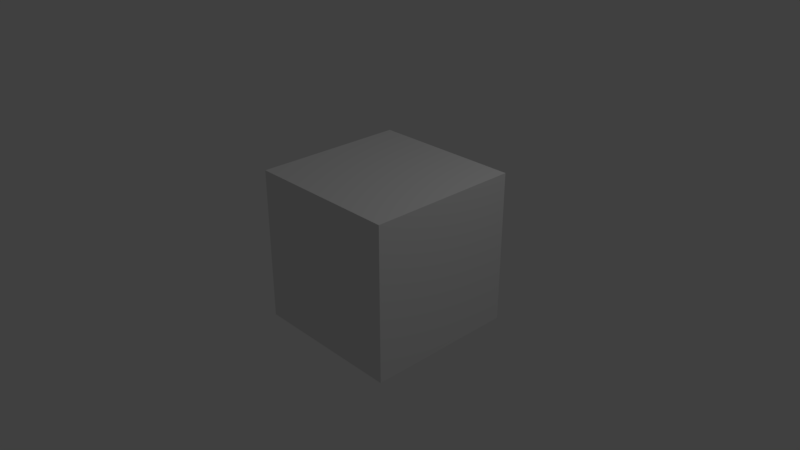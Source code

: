 # Source: simpleBox1.blend  (saved by Blender 2.78.0; exported with 4.5.12 LTS)
import bpy
from mathutils import Matrix  # noqa: F401  (used for matrix-valued properties, if any)

bpy.ops.wm.read_factory_settings(use_empty=True)
scene = bpy.context.scene
scene.name = 'Scene'

# ---- collections
col_collection_1 = bpy.data.collections.new('Collection 1'); scene.collection.children.link(col_collection_1)

# ---- materials (node trees are filled in below, after node groups)
mat_material = bpy.data.materials.new('Material')
mat_material.alpha_threshold = 0.0
mat_material.use_transparent_shadow = False
mat_material.roughness = 0.5
mat_material.line_color = (0.0, 0.0, 0.0, 1.0)

# ---- material node trees

# ---- world
world_world = bpy.data.worlds.new('World'); scene.world = world_world
world_world.color = (0.05088, 0.05088, 0.05088)
world_world.use_sun_shadow = False
world_world.sun_shadow_jitter_overblur = 0.0
world_world.cycles.sampling_method = 'MANUAL'

# ---- cameras
cam_camera = bpy.data.cameras.new('Camera')
cam_camera.clip_end = 100.0
cam_camera.lens = 35.0
cam_camera.sensor_width = 32.0
cam_camera.sensor_height = 18.0
cam_camera.ortho_scale = 7.314
cam_camera.dof.focus_distance = 0.0
cam_camera.dof.aperture_fstop = 128.0

# ---- lights
light_lamp = bpy.data.lights.new('Lamp', 'POINT')
light_lamp.transmission_factor = 0.0
light_lamp.cutoff_distance = 30.0
light_lamp.energy = 100.0
light_lamp.shadow_buffer_clip_start = 1.001
light_lamp.shadow_soft_size = 0.1
light_lamp.shadow_maximum_resolution = 0.006
light_lamp.use_absolute_resolution = True

# ---- meshes
me_cube = bpy.data.meshes.new('Cube')
me_cube.from_pydata([(1.0, 1.0, -1.0), (1.0, -1.0, -1.0), (-1.0, -1.0, -1.0), (-1.0, 1.0, -1.0), (1.0, 1.0, 1.0), (1.0, -1.0, 1.0), (-1.0, -1.0, 1.0), (-1.0, 1.0, 1.0)], [], [(0, 1, 2, 3), (4, 7, 6, 5), (0, 4, 5, 1), (1, 5, 6, 2), (2, 6, 7, 3), (4, 0, 3, 7)])
_uv = me_cube.uv_layers.new(name='UVMap')
_uv.uv.foreach_set('vector', [0.0, 0.0, 1.0, 0.0, 1.0, 1.0, 0.0, 1.0, 0.0, 0.0, 1.0, 0.0, 1.0, 1.0, 0.0, 1.0, 0.0, 0.0, 1.0, 0.0, 1.0, 1.0, 0.0, 1.0, 0.0, 0.0, 1.0, 0.0, 1.0, 1.0, 0.0, 1.0, 0.0, 0.0, 1.0, 0.0, 1.0, 1.0, 0.0, 1.0, 0.0, 0.0, 1.0, 0.0, 1.0, 1.0, 0.0, 1.0])
me_cube.materials.append(mat_material)
me_cube.use_remesh_preserve_volume = False
me_cube.use_remesh_preserve_attributes = False
me_cube.use_mirror_vertex_groups = False
me_cube.update()

# ---- objects
ob_cube = bpy.data.objects.new('Cube', me_cube)
ob_lamp = bpy.data.objects.new('Lamp', light_lamp)
ob_camera = bpy.data.objects.new('Camera', cam_camera)

# ---- transforms, parenting, visibility, modifiers, constraints
ob_cube.location = (0.4496, -0.1233, 0.3191)
ob_cube.lock_rotations_4d = False
ob_cube.empty_display_type = 'ARROWS'
ob_cube.lineart.crease_threshold = 0.0
ob_lamp.location = (4.076, 1.005, 5.904)
ob_lamp.rotation_euler = (0.6503, 0.05522, 1.866)
ob_lamp.lock_rotations_4d = False
ob_lamp.empty_display_type = 'ARROWS'
ob_lamp.color = (0.0, 0.0, 0.0, 0.0)
ob_lamp.lineart.crease_threshold = 0.0
ob_camera.location = (7.481, -6.508, 5.344)
ob_camera.rotation_euler = (1.109, 0.0, 0.8149)
ob_camera.lock_rotations_4d = False
ob_camera.empty_display_type = 'ARROWS'
ob_camera.color = (0.0, 0.0, 0.0, 0.0)
ob_camera.display_type = 'WIRE'
ob_camera.lineart.crease_threshold = 0.0

# ---- collection membership
col_collection_1.objects.link(ob_cube)
col_collection_1.objects.link(ob_lamp)
col_collection_1.objects.link(ob_camera)

# ---- scene / render settings (as saved in the file)
scene.camera = ob_camera
scene.frame_start = 1; scene.frame_end = 250; scene.frame_set(1)
scene.render.engine = 'BLENDER_EEVEE_NEXT'
scene.render.resolution_percentage = 50
scene.render.dither_intensity = 0.0
scene.cycles.use_denoising = False
scene.cycles.samples = 128
scene.cycles.sampling_pattern = 'TABULATED_SOBOL'
scene.cycles.light_sampling_threshold = 0.0
scene.cycles.use_adaptive_sampling = False
scene.cycles.use_light_tree = False
scene.cycles.blur_glossy = 0.0
scene.cycles.sample_clamp_indirect = 0.0
scene.view_settings.view_transform = 'Standard'
bpy.context.view_layer.update()
